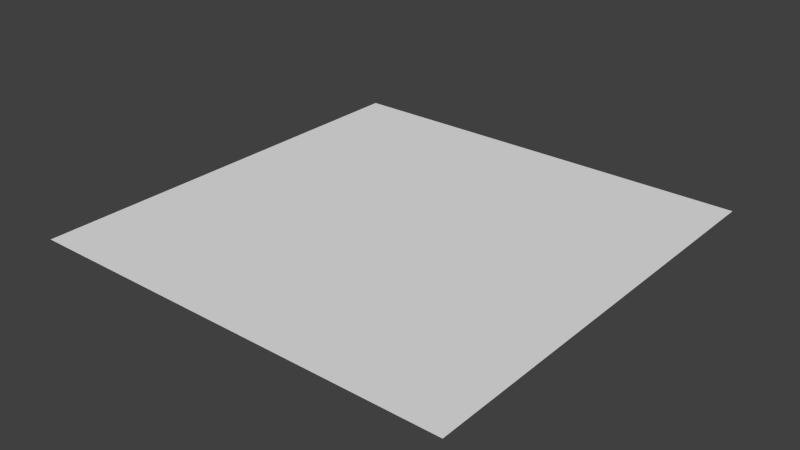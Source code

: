 # Source: saw-tile.blend  (saved by Blender 2.68.0; exported with 4.5.12 LTS)
import bpy
from mathutils import Matrix  # noqa: F401  (used for matrix-valued properties, if any)

bpy.ops.wm.read_factory_settings(use_empty=True)
scene = bpy.context.scene
scene.name = 'Scene'

# ---- collections
col_collection_1 = bpy.data.collections.new('Collection 1'); scene.collection.children.link(col_collection_1)

# ---- materials (node trees are filled in below, after node groups)
mat_material_001 = bpy.data.materials.new('Material.001')
mat_material_001.alpha_threshold = 0.0
mat_material_001.use_transparent_shadow = False
mat_material_001.preview_render_type = 'FLAT'
mat_material_001.roughness = 0.5
mat_material_001.line_color = (0.0, 0.0, 0.0, 1.0)

# ---- material node trees

# ---- world
world_world = bpy.data.worlds.new('World'); scene.world = world_world
world_world.color = (0.05088, 0.05088, 0.05088)
world_world.use_sun_shadow = False
world_world.sun_shadow_jitter_overblur = 0.0
world_world.cycles.sampling_method = 'MANUAL'
world_world.cycles.sample_map_resolution = 256

# ---- meshes
me_plane = bpy.data.meshes.new('Plane')
me_plane.from_pydata([(1.0, -1.0, 0.0), (-1.0, -1.0, 0.0), (1.0, 1.0, 0.0), (-1.0, 1.0, 0.0)], [], [(1, 0, 2, 3)])
_uv = me_plane.uv_layers.new(name='UV coord')
_uv.uv.foreach_set('vector', [0.0001001, 9.998e-05, 0.9999, 0.0001, 0.9999, 0.9999, 9.998e-05, 0.9999])
me_plane.materials.append(mat_material_001)
me_plane.use_remesh_preserve_volume = False
me_plane.use_remesh_preserve_attributes = False
me_plane.use_mirror_vertex_groups = False
me_plane.update()

# ---- objects
ob_plane = bpy.data.objects.new('Plane', me_plane)

# ---- transforms, parenting, visibility, modifiers, constraints
ob_plane.location = (0.0, 0.0, 0.0)
ob_plane.scale = (0.25, 0.25, 1.0)
ob_plane.lineart.crease_threshold = 0.0

# ---- collection membership
col_collection_1.objects.link(ob_plane)

# ---- scene / render settings (as saved in the file)
scene.frame_start = 1; scene.frame_end = 250; scene.frame_set(1)
scene.render.engine = 'BLENDER_EEVEE_NEXT'
scene.render.image_settings.color_mode = 'RGB'
scene.render.image_settings.compression = 90
scene.render.resolution_percentage = 50
scene.render.dither_intensity = 0.0
scene.cycles.use_denoising = False
scene.cycles.samples = 10
scene.cycles.sampling_pattern = 'TABULATED_SOBOL'
scene.cycles.light_sampling_threshold = 0.0
scene.cycles.use_adaptive_sampling = False
scene.cycles.use_light_tree = False
scene.cycles.blur_glossy = 0.0
scene.cycles.volume_bounces = 1
scene.cycles.pixel_filter_type = 'GAUSSIAN'
scene.cycles.sample_clamp_indirect = 0.0
scene.view_settings.view_transform = 'Standard'
bpy.context.view_layer.update()

# ---- added for rendering (the .blend has no active camera and no usable light): camera, sun
cam_auto = bpy.data.cameras.new('AutoCamera')
cam_auto.lens = 50.0
cam_auto.sensor_width = 36.0
cam_auto.clip_end = 1000.0
ob_auto_camera = bpy.data.objects.new('AutoCamera', cam_auto)
scene.collection.objects.link(ob_auto_camera)
ob_auto_camera.location = (0.654233, -0.785079, 0.523386)
ob_auto_camera.rotation_euler = (1.09748, -7.21219e-08, 0.694738)
scene.camera = ob_auto_camera
light_auto_sun = bpy.data.lights.new('AutoSun', 'SUN')
light_auto_sun.energy = 3.0
light_auto_sun.angle = 0.0523599
ob_auto_sun = bpy.data.objects.new('AutoSun', light_auto_sun)
scene.collection.objects.link(ob_auto_sun)
ob_auto_sun.rotation_euler = (0.872665, 0.174533, 0.523599)
bpy.context.view_layer.update()

